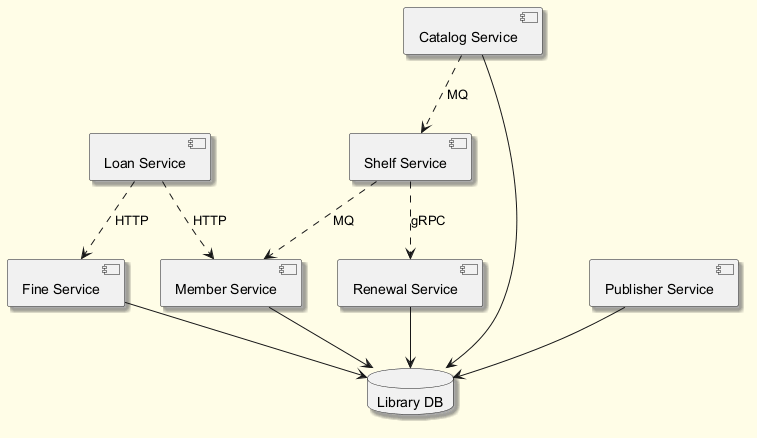

The diagram above was rendered by PlantUML. Its source (embedded in the PNG):
@startuml
skinparam backgroundColor #FFFDE7
skinparam classBackgroundColor #FFF9C4
skinparam classBorderColor #F57F17
skinparam shadowing true
component "Fine Service" as C_FineService
component "Member Service" as C_MemberService
component "Renewal Service" as C_RenewalService
component "Catalog Service" as C_CatalogService
component "Publisher Service" as C_PublisherService
component "Loan Service" as C_LoanService
component "Shelf Service" as C_ShelfService
database "Library DB" as DB_library
C_FineService --> DB_library
C_MemberService --> DB_library
C_RenewalService --> DB_library
C_CatalogService --> DB_library
C_PublisherService --> DB_library
C_LoanService ..> C_FineService : HTTP
C_LoanService ..> C_MemberService : HTTP
C_ShelfService ..> C_MemberService : MQ
C_CatalogService ..> C_ShelfService : MQ
C_ShelfService ..> C_RenewalService : gRPC
@enduml